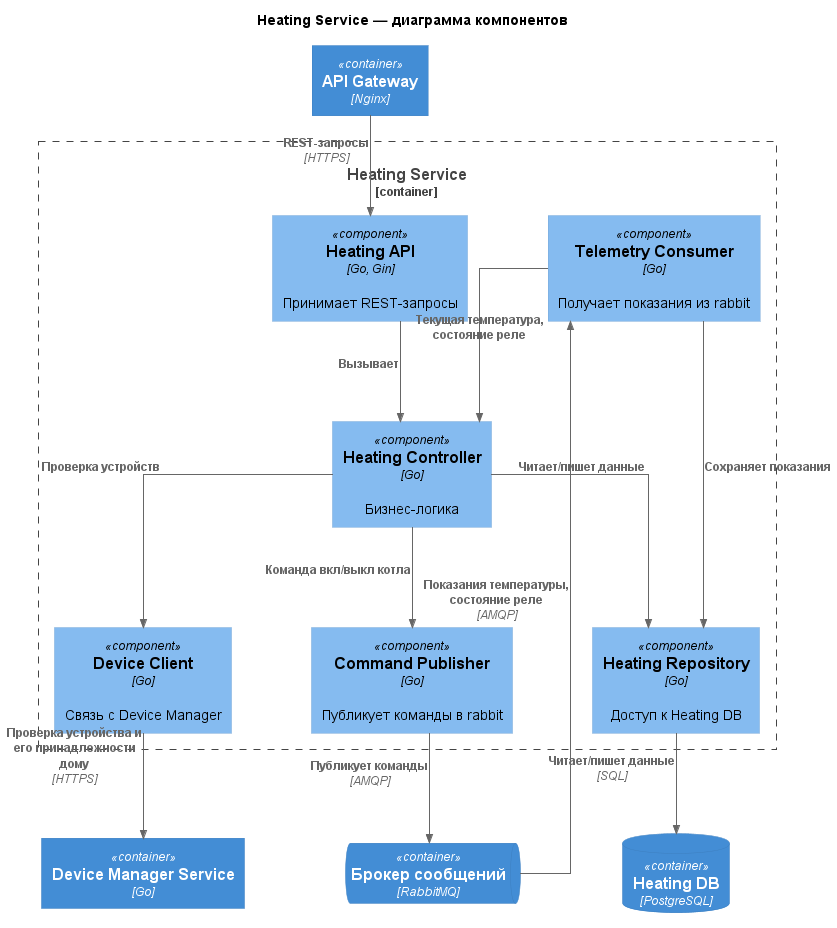

The diagram above was rendered by PlantUML. Its source (embedded in the PNG):
@startuml
!include https://raw.githubusercontent.com/plantuml-stdlib/C4-PlantUML/master/C4_Component.puml

skinparam linetype ortho
skinparam nodesep 80
skinparam ranksep 100

title Heating Service — диаграмма компонентов

Container(api, "API Gateway", "Nginx")

Container_Boundary(heating, "Heating Service") {
  Component(heating_api, "Heating API", "Go, Gin", "Принимает REST-запросы")
  Component(controller, "Heating Controller", "Go", "Бизнес-логика")
  Component(device_client, "Device Client", "Go", "Связь с Device Manager")
  Component(command_publisher, "Command Publisher", "Go", "Публикует команды в rabbit")
  Component(telemetry_consumer, "Telemetry Consumer", "Go", "Получает показания из rabbit")
  Component(heating_repository, "Heating Repository", "Go", "Доступ к Heating DB")
}

Container(device_manager, "Device Manager Service", "Go")
ContainerQueue(rabbit, "Брокер сообщений", "RabbitMQ")
ContainerDb(heating_db, "Heating DB", "PostgreSQL")

Rel(api, heating_api, "REST-запросы", "HTTPS")
Rel(heating_api, controller, "Вызывает")
Rel(controller, device_client, "Проверка устройств")
Rel(controller, heating_repository, "Читает/пишет данные")
Rel(controller, command_publisher, "Команда вкл/выкл котла")
Rel(device_client, device_manager, "Проверка устройства и его принадлежности дому", "HTTPS")
Rel(command_publisher, rabbit, "Публикует команды", "AMQP")
Rel(telemetry_consumer, heating_repository, "Сохраняет показания")
Rel(telemetry_consumer, controller, "Текущая температура, состояние реле")
Rel(rabbit, telemetry_consumer, "Показания температуры, состояние реле", "AMQP")
Rel(heating_repository, heating_db, "Читает/пишет данные", "SQL")
@enduml